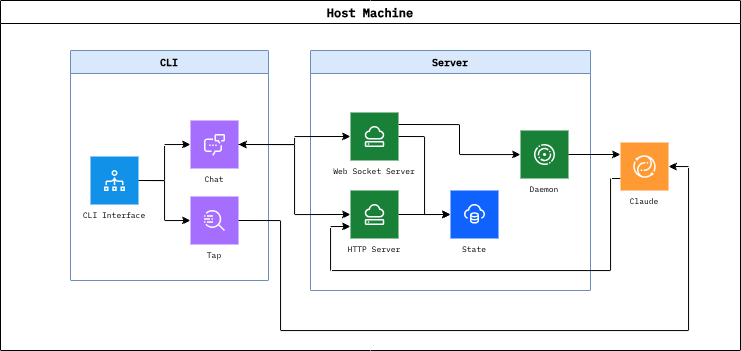

The diagram above was exported from draw.io. Its source (the exported page's mxGraphModel, read from the mxfile embedded in the PNG):
<mxGraphModel dx="1371" dy="875" grid="1" gridSize="10" guides="1" tooltips="1" connect="1" arrows="1" fold="1" page="1" pageScale="1" pageWidth="1000" pageHeight="500" math="0" shadow="0">
  <root>
    <mxCell id="0" />
    <mxCell id="1" parent="0" />
    <mxCell id="LqMAvDGrU5T_dFQnoD8O-72" parent="1" style="swimlane;fontFamily=IBM Plex Mono;fontSource=https%3A%2F%2Ffonts.googleapis.com%2Fcss%3Ffamily%3DIBM%2BPlex%2BMono;" value="Host Machine" vertex="1">
      <mxGeometry height="350" width="740" x="140" y="60" as="geometry" />
    </mxCell>
    <mxCell id="LqMAvDGrU5T_dFQnoD8O-1" parent="1" style="swimlane;whiteSpace=wrap;html=1;startSize=23;fillColor=#dae8fc;strokeColor=#6c8ebf;" value="&lt;font style=&quot;font-size: 10px;&quot; data-font-src=&quot;https://fonts.googleapis.com/css?family=IBM+Plex+Mono&quot; face=&quot;IBM Plex Mono&quot;&gt;Server&lt;/font&gt;" vertex="1">
      <mxGeometry height="240" width="280" x="450" y="110" as="geometry">
        <mxRectangle height="30" width="80" x="370" y="190" as="alternateBounds" />
      </mxGeometry>
    </mxCell>
    <mxCell id="LqMAvDGrU5T_dFQnoD8O-54" edge="1" parent="LqMAvDGrU5T_dFQnoD8O-1" source="LqMAvDGrU5T_dFQnoD8O-2" style="edgeStyle=orthogonalEdgeStyle;rounded=0;orthogonalLoop=1;jettySize=auto;html=1;exitX=1;exitY=0.5;exitDx=0;exitDy=0;entryX=0;entryY=0.5;entryDx=0;entryDy=0;" target="LqMAvDGrU5T_dFQnoD8O-18">
      <mxGeometry relative="1" as="geometry" />
    </mxCell>
    <mxCell id="LqMAvDGrU5T_dFQnoD8O-64" edge="1" parent="LqMAvDGrU5T_dFQnoD8O-1" source="LqMAvDGrU5T_dFQnoD8O-2" style="edgeStyle=orthogonalEdgeStyle;rounded=0;orthogonalLoop=1;jettySize=auto;html=1;exitX=1;exitY=0.25;exitDx=0;exitDy=0;" target="LqMAvDGrU5T_dFQnoD8O-5">
      <mxGeometry relative="1" as="geometry" />
    </mxCell>
    <mxCell id="LqMAvDGrU5T_dFQnoD8O-2" parent="LqMAvDGrU5T_dFQnoD8O-1" style="shape=rect;fillColor=#198038;aspect=fixed;resizable=0;labelPosition=center;verticalLabelPosition=bottom;align=center;verticalAlign=top;strokeColor=none;fontSize=8;fontFamily=IBM Plex Mono;fontSource=https%3A%2F%2Ffonts.googleapis.com%2Fcss%3Ffamily%3DIBM%2BPlex%2BMono;" value="Web Socket Server" vertex="1">
      <mxGeometry height="48" width="48" x="40" y="62" as="geometry" />
    </mxCell>
    <mxCell id="LqMAvDGrU5T_dFQnoD8O-3" parent="LqMAvDGrU5T_dFQnoD8O-2" style="fillColor=#ffffff;strokeColor=none;dashed=0;outlineConnect=0;html=1;labelPosition=center;verticalLabelPosition=bottom;verticalAlign=top;part=1;movable=0;resizable=0;rotatable=0;shape=mxgraph.ibm_cloud.ibm-cloud--virtual-server-vpc" value="" vertex="1">
      <mxGeometry height="24" relative="1" width="24" as="geometry">
        <mxPoint x="12" y="12" as="offset" />
      </mxGeometry>
    </mxCell>
    <mxCell id="LqMAvDGrU5T_dFQnoD8O-5" parent="LqMAvDGrU5T_dFQnoD8O-1" style="shape=rect;fillColor=#198038;aspect=fixed;resizable=0;labelPosition=center;verticalLabelPosition=bottom;align=center;verticalAlign=top;strokeColor=none;fontSize=8;fontFamily=IBM Plex Mono;fontSource=https%3A%2F%2Ffonts.googleapis.com%2Fcss%3Ffamily%3DIBM%2BPlex%2BMono;fontColor=default;" value="Daemon" vertex="1">
      <mxGeometry height="48" width="48" x="210" y="80" as="geometry" />
    </mxCell>
    <mxCell id="LqMAvDGrU5T_dFQnoD8O-6" parent="LqMAvDGrU5T_dFQnoD8O-5" style="fillColor=#ffffff;strokeColor=none;dashed=0;outlineConnect=0;html=1;labelPosition=center;verticalLabelPosition=bottom;verticalAlign=top;part=1;movable=0;resizable=0;rotatable=0;shape=mxgraph.ibm_cloud.ibm--power-vs;align=center;fontFamily=IBM Plex Mono;fontSource=https%3A%2F%2Ffonts.googleapis.com%2Fcss%3Ffamily%3DIBM%2BPlex%2BMono;fontSize=9;fontColor=default;" value="" vertex="1">
      <mxGeometry height="24" relative="1" width="24" as="geometry">
        <mxPoint x="12" y="12" as="offset" />
      </mxGeometry>
    </mxCell>
    <mxCell id="LqMAvDGrU5T_dFQnoD8O-18" parent="LqMAvDGrU5T_dFQnoD8O-1" style="shape=rect;fillColor=#0F62FE;aspect=fixed;resizable=0;labelPosition=center;verticalLabelPosition=bottom;align=center;verticalAlign=top;strokeColor=none;fontSize=8;fontFamily=IBM Plex Mono;fontSource=https%3A%2F%2Ffonts.googleapis.com%2Fcss%3Ffamily%3DIBM%2BPlex%2BMono;" value="State" vertex="1">
      <mxGeometry height="48" width="48" x="140" y="140" as="geometry" />
    </mxCell>
    <mxCell id="LqMAvDGrU5T_dFQnoD8O-19" parent="LqMAvDGrU5T_dFQnoD8O-18" style="fillColor=#ffffff;strokeColor=none;dashed=0;outlineConnect=0;html=1;labelPosition=center;verticalLabelPosition=bottom;verticalAlign=top;part=1;movable=0;resizable=0;rotatable=0;shape=mxgraph.ibm_cloud.ibm--db2" value="" vertex="1">
      <mxGeometry height="24" relative="1" width="24" as="geometry">
        <mxPoint x="12" y="12" as="offset" />
      </mxGeometry>
    </mxCell>
    <mxCell id="LqMAvDGrU5T_dFQnoD8O-23" connectable="0" parent="LqMAvDGrU5T_dFQnoD8O-1" style="group" value="" vertex="1">
      <mxGeometry height="70" width="54" x="40" y="140" as="geometry" />
    </mxCell>
    <mxCell id="LqMAvDGrU5T_dFQnoD8O-10" parent="LqMAvDGrU5T_dFQnoD8O-23" style="shape=rect;fillColor=#198038;aspect=fixed;resizable=0;labelPosition=center;verticalLabelPosition=bottom;align=center;verticalAlign=top;strokeColor=none;fontSize=8;fontFamily=IBM Plex Mono;fontSource=https%3A%2F%2Ffonts.googleapis.com%2Fcss%3Ffamily%3DIBM%2BPlex%2BMono;" value="HTTP Server" vertex="1">
      <mxGeometry height="48" width="48" as="geometry" />
    </mxCell>
    <mxCell id="LqMAvDGrU5T_dFQnoD8O-11" parent="LqMAvDGrU5T_dFQnoD8O-10" style="fillColor=#ffffff;strokeColor=none;dashed=0;outlineConnect=0;html=1;labelPosition=center;verticalLabelPosition=bottom;verticalAlign=top;part=1;movable=0;resizable=0;rotatable=0;shape=mxgraph.ibm_cloud.ibm-cloud--virtual-server-vpc" value="" vertex="1">
      <mxGeometry height="24" relative="1" width="24" as="geometry">
        <mxPoint x="12" y="12" as="offset" />
      </mxGeometry>
    </mxCell>
    <mxCell id="LqMAvDGrU5T_dFQnoD8O-55" edge="1" parent="LqMAvDGrU5T_dFQnoD8O-1" source="LqMAvDGrU5T_dFQnoD8O-10" style="edgeStyle=orthogonalEdgeStyle;rounded=0;orthogonalLoop=1;jettySize=auto;html=1;exitX=1;exitY=0.5;exitDx=0;exitDy=0;entryX=0;entryY=0.5;entryDx=0;entryDy=0;" target="LqMAvDGrU5T_dFQnoD8O-18">
      <mxGeometry relative="1" as="geometry" />
    </mxCell>
    <mxCell id="LqMAvDGrU5T_dFQnoD8O-37" parent="1" style="swimlane;fontFamily=IBM Plex Mono;fontSource=https%3A%2F%2Ffonts.googleapis.com%2Fcss%3Ffamily%3DIBM%2BPlex%2BMono;fontSize=10;fillColor=#dae8fc;strokeColor=#6c8ebf;" value="CLI" vertex="1">
      <mxGeometry height="230" width="198" x="210" y="110" as="geometry" />
    </mxCell>
    <mxCell id="LqMAvDGrU5T_dFQnoD8O-38" parent="LqMAvDGrU5T_dFQnoD8O-37" style="shape=rect;fillColor=#A56EFF;aspect=fixed;resizable=0;labelPosition=center;verticalLabelPosition=bottom;align=center;verticalAlign=top;strokeColor=none;fontSize=8;fontFamily=IBM Plex Mono;fontSource=https%3A%2F%2Ffonts.googleapis.com%2Fcss%3Ffamily%3DIBM%2BPlex%2BMono;fontColor=default;" value="Chat" vertex="1">
      <mxGeometry height="48" width="48" x="120" y="70" as="geometry" />
    </mxCell>
    <mxCell id="LqMAvDGrU5T_dFQnoD8O-39" parent="LqMAvDGrU5T_dFQnoD8O-38" style="fillColor=#ffffff;strokeColor=none;dashed=0;outlineConnect=0;html=1;labelPosition=center;verticalLabelPosition=bottom;verticalAlign=top;part=1;movable=0;resizable=0;rotatable=0;shape=mxgraph.ibm_cloud.ibm-watsonx--assistant;align=center;fontFamily=IBM Plex Mono;fontSource=https%3A%2F%2Ffonts.googleapis.com%2Fcss%3Ffamily%3DIBM%2BPlex%2BMono;fontSize=8;fontColor=default;" value="" vertex="1">
      <mxGeometry height="24" relative="1" width="24" as="geometry">
        <mxPoint x="12" y="12" as="offset" />
      </mxGeometry>
    </mxCell>
    <mxCell id="LqMAvDGrU5T_dFQnoD8O-57" edge="1" parent="LqMAvDGrU5T_dFQnoD8O-37" source="LqMAvDGrU5T_dFQnoD8O-42" style="edgeStyle=orthogonalEdgeStyle;rounded=0;orthogonalLoop=1;jettySize=auto;html=1;exitX=1;exitY=0.5;exitDx=0;exitDy=0;entryX=0;entryY=0.5;entryDx=0;entryDy=0;" target="LqMAvDGrU5T_dFQnoD8O-38">
      <mxGeometry relative="1" as="geometry" />
    </mxCell>
    <mxCell id="LqMAvDGrU5T_dFQnoD8O-63" edge="1" parent="LqMAvDGrU5T_dFQnoD8O-37" source="LqMAvDGrU5T_dFQnoD8O-42" style="edgeStyle=orthogonalEdgeStyle;rounded=0;orthogonalLoop=1;jettySize=auto;html=1;exitX=1;exitY=0.5;exitDx=0;exitDy=0;entryX=0;entryY=0.5;entryDx=0;entryDy=0;" target="LqMAvDGrU5T_dFQnoD8O-58">
      <mxGeometry relative="1" as="geometry" />
    </mxCell>
    <mxCell id="LqMAvDGrU5T_dFQnoD8O-42" parent="LqMAvDGrU5T_dFQnoD8O-37" style="shape=rect;fillColor=#1192E8;aspect=fixed;resizable=0;labelPosition=center;verticalLabelPosition=bottom;align=center;verticalAlign=top;strokeColor=none;fontSize=8;fontFamily=IBM Plex Mono;fontSource=https%3A%2F%2Ffonts.googleapis.com%2Fcss%3Ffamily%3DIBM%2BPlex%2BMono;" value="CLI Interface" vertex="1">
      <mxGeometry height="48" width="48" x="20" y="106" as="geometry" />
    </mxCell>
    <mxCell id="LqMAvDGrU5T_dFQnoD8O-43" parent="LqMAvDGrU5T_dFQnoD8O-42" style="fillColor=#ffffff;strokeColor=none;dashed=0;outlineConnect=0;html=1;labelPosition=center;verticalLabelPosition=bottom;verticalAlign=top;part=1;movable=0;resizable=0;rotatable=0;shape=mxgraph.ibm_cloud.load-balancer--vpc" value="" vertex="1">
      <mxGeometry height="24" relative="1" width="24" as="geometry">
        <mxPoint x="12" y="12" as="offset" />
      </mxGeometry>
    </mxCell>
    <mxCell id="LqMAvDGrU5T_dFQnoD8O-58" parent="LqMAvDGrU5T_dFQnoD8O-37" style="shape=rect;fillColor=#A56EFF;aspect=fixed;resizable=0;labelPosition=center;verticalLabelPosition=bottom;align=center;verticalAlign=top;strokeColor=none;fontSize=8;fontFamily=IBM Plex Mono;fontSource=https%3A%2F%2Ffonts.googleapis.com%2Fcss%3Ffamily%3DIBM%2BPlex%2BMono;" value="Tap" vertex="1">
      <mxGeometry height="48" width="48" x="120" y="146" as="geometry" />
    </mxCell>
    <mxCell id="LqMAvDGrU5T_dFQnoD8O-59" parent="LqMAvDGrU5T_dFQnoD8O-58" style="fillColor=#ffffff;strokeColor=none;dashed=0;outlineConnect=0;html=1;labelPosition=center;verticalLabelPosition=bottom;verticalAlign=top;part=1;movable=0;resizable=0;rotatable=0;shape=mxgraph.ibm_cloud.ibm-watson--discovery" value="" vertex="1">
      <mxGeometry height="24" relative="1" width="24" as="geometry">
        <mxPoint x="12" y="12" as="offset" />
      </mxGeometry>
    </mxCell>
    <mxCell id="LqMAvDGrU5T_dFQnoD8O-49" edge="1" parent="1" source="LqMAvDGrU5T_dFQnoD8O-38" style="edgeStyle=orthogonalEdgeStyle;rounded=0;orthogonalLoop=1;jettySize=auto;html=1;exitX=1;exitY=0.5;exitDx=0;exitDy=0;entryX=0;entryY=0.5;entryDx=0;entryDy=0;startArrow=classic;startFill=1;" target="LqMAvDGrU5T_dFQnoD8O-2">
      <mxGeometry relative="1" as="geometry" />
    </mxCell>
    <mxCell id="LqMAvDGrU5T_dFQnoD8O-56" edge="1" parent="1" source="LqMAvDGrU5T_dFQnoD8O-38" style="edgeStyle=orthogonalEdgeStyle;rounded=0;orthogonalLoop=1;jettySize=auto;html=1;exitX=1;exitY=0.5;exitDx=0;exitDy=0;entryX=0;entryY=0.5;entryDx=0;entryDy=0;" target="LqMAvDGrU5T_dFQnoD8O-10">
      <mxGeometry relative="1" as="geometry" />
    </mxCell>
    <mxCell id="LqMAvDGrU5T_dFQnoD8O-70" edge="1" parent="1" source="LqMAvDGrU5T_dFQnoD8O-8" style="edgeStyle=orthogonalEdgeStyle;rounded=0;orthogonalLoop=1;jettySize=auto;html=1;exitX=0;exitY=0.75;exitDx=0;exitDy=0;entryX=0;entryY=0.75;entryDx=0;entryDy=0;" target="LqMAvDGrU5T_dFQnoD8O-10">
      <mxGeometry relative="1" as="geometry">
        <Array as="points">
          <mxPoint x="750" y="238" />
          <mxPoint x="750" y="330" />
          <mxPoint x="470" y="330" />
          <mxPoint x="470" y="286" />
        </Array>
      </mxGeometry>
    </mxCell>
    <mxCell id="LqMAvDGrU5T_dFQnoD8O-8" parent="1" style="shape=rect;fillColor=#FF9933;aspect=fixed;resizable=0;labelPosition=center;verticalLabelPosition=bottom;align=center;verticalAlign=top;strokeColor=none;fontSize=8;fontFamily=IBM Plex Mono;fontSource=https%3A%2F%2Ffonts.googleapis.com%2Fcss%3Ffamily%3DIBM%2BPlex%2BMono;fontColor=default;" value="Claude" vertex="1">
      <mxGeometry height="48" width="48" x="760" y="202" as="geometry" />
    </mxCell>
    <mxCell id="LqMAvDGrU5T_dFQnoD8O-9" parent="LqMAvDGrU5T_dFQnoD8O-8" style="fillColor=#ffffff;strokeColor=none;dashed=0;outlineConnect=0;html=1;labelPosition=center;verticalLabelPosition=bottom;verticalAlign=top;part=1;movable=0;resizable=0;rotatable=0;shape=mxgraph.ibm_cloud.watsonx-ai;align=center;fontFamily=IBM Plex Mono;fontSource=https%3A%2F%2Ffonts.googleapis.com%2Fcss%3Ffamily%3DIBM%2BPlex%2BMono;fontSize=8;fontColor=default;" value="" vertex="1">
      <mxGeometry height="24" relative="1" width="24" as="geometry">
        <mxPoint x="12" y="12" as="offset" />
      </mxGeometry>
    </mxCell>
    <mxCell id="LqMAvDGrU5T_dFQnoD8O-68" edge="1" parent="1" source="LqMAvDGrU5T_dFQnoD8O-5" style="edgeStyle=orthogonalEdgeStyle;rounded=0;orthogonalLoop=1;jettySize=auto;html=1;exitX=1;exitY=0.5;exitDx=0;exitDy=0;entryX=0;entryY=0.25;entryDx=0;entryDy=0;" target="LqMAvDGrU5T_dFQnoD8O-8">
      <mxGeometry relative="1" as="geometry" />
    </mxCell>
    <mxCell id="LqMAvDGrU5T_dFQnoD8O-71" edge="1" parent="1" source="LqMAvDGrU5T_dFQnoD8O-58" style="edgeStyle=orthogonalEdgeStyle;rounded=0;orthogonalLoop=1;jettySize=auto;html=1;exitX=1;exitY=0.5;exitDx=0;exitDy=0;entryX=1;entryY=0.5;entryDx=0;entryDy=0;" target="LqMAvDGrU5T_dFQnoD8O-8">
      <mxGeometry relative="1" as="geometry">
        <Array as="points">
          <mxPoint x="420" y="280" />
          <mxPoint x="420" y="390" />
          <mxPoint x="828" y="390" />
          <mxPoint x="828" y="226" />
        </Array>
      </mxGeometry>
    </mxCell>
  </root>
</mxGraphModel>